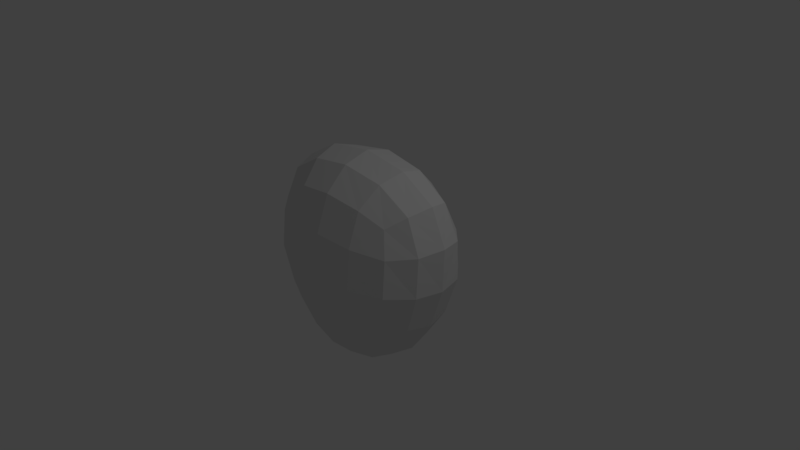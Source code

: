 # Source: chest.blend  (saved by Blender 2.79.7; exported with 4.5.12 LTS)
import bpy
from mathutils import Matrix  # noqa: F401  (used for matrix-valued properties, if any)

bpy.ops.wm.read_factory_settings(use_empty=True)
scene = bpy.context.scene
scene.name = 'Scene'

# ---- collections
col_collection_1 = bpy.data.collections.new('Collection 1'); scene.collection.children.link(col_collection_1)

# ---- materials (node trees are filled in below, after node groups)
mat_material = bpy.data.materials.new('Material')
mat_material.alpha_threshold = 0.0
mat_material.use_transparent_shadow = False
mat_material.roughness = 0.5
mat_material.line_color = (0.0, 0.0, 0.0, 1.0)

# ---- material node trees

# ---- world
world_world = bpy.data.worlds.new('World'); scene.world = world_world
world_world.color = (0.05088, 0.05088, 0.05088)
world_world.use_sun_shadow = False
world_world.sun_shadow_jitter_overblur = 0.0

# ---- cameras
cam_camera = bpy.data.cameras.new('Camera')
cam_camera.clip_end = 100.0
cam_camera.lens = 35.0
cam_camera.sensor_width = 32.0
cam_camera.sensor_height = 18.0
cam_camera.ortho_scale = 7.314
cam_camera.dof.focus_distance = 0.0
cam_camera.dof.aperture_fstop = 128.0

# ---- lights
light_lamp = bpy.data.lights.new('Lamp', 'POINT')
light_lamp.transmission_factor = 0.0
light_lamp.cutoff_distance = 30.0
light_lamp.energy = 100.0
light_lamp.shadow_buffer_clip_start = 1.001
light_lamp.shadow_soft_size = 0.1
light_lamp.shadow_maximum_resolution = 0.006
light_lamp.use_absolute_resolution = True

# ---- meshes
me_cube = bpy.data.meshes.new('Cube')
me_cube.from_pydata([(5.402e-08, 1.006e-07, -0.8785), (0.4179, 1.49e-08, -0.8194), (-4.47e-08, -0.3507, -0.8194), (-0.4179, 1.565e-07, -0.8194), (1.341e-07, 0.3507, -0.8194), (0.3987, 0.3264, -0.7639), (0.3987, -0.3264, -0.7639), (-0.3987, -0.3264, -0.7639), (-0.3987, 0.3264, -0.7639), (-1.006e-07, -2.012e-07, 0.8785), (1.49e-07, 0.3507, 0.8194), (-0.6314, -6.706e-08, 0.8194), (-3.278e-07, -0.3507, 0.8194), (0.6314, -3.129e-07, 0.8194), (0.5778, 0.3264, 0.7639), (-0.5778, 0.3264, 0.7639), (-0.5778, -0.3264, 0.7639), (0.5778, -0.3264, 0.7639), (1.314, -2.985e-07, 0.0), (1.226, 0.3507, 0.0), (1.333, -3.725e-07, 0.3507), (1.226, -0.3507, 0.0), (1.119, -1.937e-07, -0.3507), (1.053, 0.3264, -0.3264), (1.232, 0.3264, 0.3264), (1.232, -0.3264, 0.3264), (1.053, -0.3264, -0.3264), (-4.373e-07, -0.8785, 0.0), (0.5246, -0.8194, 0.0), (-5.215e-07, -0.8194, 0.3507), (-0.5246, -0.8194, 0.0), (-3.055e-07, -0.8194, -0.3507), (0.4607, -0.7639, -0.3264), (0.5158, -0.7639, 0.3264), (-0.5158, -0.7639, 0.3264), (-0.4607, -0.7639, -0.3264), (-1.314, 1.811e-07, 0.0), (-1.226, -0.3507, 0.0), (-1.333, 1.341e-07, 0.3507), (-1.226, 0.3507, 0.0), (-1.119, 1.937e-07, -0.3507), (-1.053, -0.3264, -0.3264), (-1.232, -0.3264, 0.3264), (-1.232, 0.3264, 0.3264), (-1.053, 0.3264, -0.3264), (3.753e-07, 0.8785, 0.0), (0.5246, 0.8194, 0.0), (3.055e-07, 0.8194, -0.3507), (-0.5246, 0.8194, 0.0), (3.874e-07, 0.8194, 0.3507), (0.5158, 0.7639, 0.3264), (0.4607, 0.7639, -0.3264), (-0.4607, 0.7639, -0.3264), (-0.5158, 0.7639, 0.3264), (0.7617, 0.3021, -0.599), (0.8021, -8.196e-08, -0.6432), (0.7617, -0.3021, -0.599), (0.3951, 0.599, -0.599), (2.142e-07, 0.6432, -0.6432), (-0.3951, 0.599, -0.599), (0.8392, 0.599, -0.3021), (0.9623, 0.6432, 0.0), (0.9529, 0.599, 0.3021), (0.3951, -0.599, -0.599), (-1.621e-07, -0.6432, -0.6432), (-0.3951, -0.599, -0.599), (0.8392, -0.599, -0.3021), (0.9623, -0.6432, 0.0), (0.9529, -0.599, 0.3021), (-0.7617, -0.3021, -0.599), (-0.8021, 1.881e-07, -0.6432), (-0.7617, 0.3021, -0.599), (-0.8392, -0.599, -0.3021), (-0.9623, -0.6432, 0.0), (-0.9529, -0.599, 0.3021), (-0.8392, 0.599, -0.3021), (-0.9623, 0.6432, 0.0), (-0.9529, 0.599, 0.3021), (1.03, 0.3021, 0.599), (1.122, -3.837e-07, 0.6432), (1.03, -0.3021, 0.599), (0.5087, 0.599, 0.599), (3.166e-07, 0.6432, 0.6432), (-0.5087, 0.599, 0.599), (0.5087, -0.599, 0.599), (-4.899e-07, -0.6432, 0.6432), (-0.5087, -0.599, 0.599), (-1.03, -0.3021, 0.599), (-1.122, 5.402e-08, 0.6432), (-1.03, 0.3021, 0.599), (0.6746, 0.5093, -0.5093), (0.6746, -0.5093, -0.5093), (-0.6746, -0.5093, -0.5093), (-0.6746, 0.5093, -0.5093), (0.8491, 0.5093, 0.5093), (0.8491, -0.5093, 0.5093), (-0.8491, -0.5093, 0.5093), (-0.8491, 0.5093, 0.5093)], [], [(0, 4, 5, 1), (1, 5, 54, 55), (4, 58, 57, 5), (5, 57, 90, 54), (0, 1, 6, 2), (2, 6, 63, 64), (1, 55, 56, 6), (6, 56, 91, 63), (0, 2, 7, 3), (3, 7, 69, 70), (2, 64, 65, 7), (7, 65, 92, 69), (0, 3, 8, 4), (4, 8, 59, 58), (3, 70, 71, 8), (8, 71, 93, 59), (9, 13, 14, 10), (10, 14, 81, 82), (13, 79, 78, 14), (14, 78, 94, 81), (9, 10, 15, 11), (11, 15, 89, 88), (10, 82, 83, 15), (15, 83, 97, 89), (9, 11, 16, 12), (12, 16, 86, 85), (11, 88, 87, 16), (16, 87, 96, 86), (9, 12, 17, 13), (13, 17, 80, 79), (12, 85, 84, 17), (17, 84, 95, 80), (18, 22, 23, 19), (19, 23, 60, 61), (22, 55, 54, 23), (23, 54, 90, 60), (18, 19, 24, 20), (20, 24, 78, 79), (19, 61, 62, 24), (24, 62, 94, 78), (18, 20, 25, 21), (21, 25, 68, 67), (20, 79, 80, 25), (25, 80, 95, 68), (18, 21, 26, 22), (22, 26, 56, 55), (21, 67, 66, 26), (26, 66, 91, 56), (27, 31, 32, 28), (28, 32, 66, 67), (31, 64, 63, 32), (32, 63, 91, 66), (27, 28, 33, 29), (29, 33, 84, 85), (28, 67, 68, 33), (33, 68, 95, 84), (27, 29, 34, 30), (30, 34, 74, 73), (29, 85, 86, 34), (34, 86, 96, 74), (27, 30, 35, 31), (31, 35, 65, 64), (30, 73, 72, 35), (35, 72, 92, 65), (36, 40, 41, 37), (37, 41, 72, 73), (40, 70, 69, 41), (41, 69, 92, 72), (36, 37, 42, 38), (38, 42, 87, 88), (37, 73, 74, 42), (42, 74, 96, 87), (36, 38, 43, 39), (39, 43, 77, 76), (38, 88, 89, 43), (43, 89, 97, 77), (36, 39, 44, 40), (40, 44, 71, 70), (39, 76, 75, 44), (44, 75, 93, 71), (45, 49, 50, 46), (46, 50, 62, 61), (49, 82, 81, 50), (50, 81, 94, 62), (45, 46, 51, 47), (47, 51, 57, 58), (46, 61, 60, 51), (51, 60, 90, 57), (45, 47, 52, 48), (48, 52, 75, 76), (47, 58, 59, 52), (52, 59, 93, 75), (45, 48, 53, 49), (49, 53, 83, 82), (48, 76, 77, 53), (53, 77, 97, 83)])
me_cube.materials.append(mat_material)
me_cube.use_remesh_preserve_volume = False
me_cube.use_remesh_preserve_attributes = False
me_cube.use_mirror_vertex_groups = False
me_cube.update()

# ---- objects
ob_cube = bpy.data.objects.new('Cube', me_cube)
ob_lamp = bpy.data.objects.new('Lamp', light_lamp)
ob_camera = bpy.data.objects.new('Camera', cam_camera)

# ---- transforms, parenting, visibility, modifiers, constraints
ob_cube.location = (0.0, 0.0, 0.0)
ob_cube.scale = (1.0, 1.0, 1.633)
ob_cube.lock_rotations_4d = False
ob_cube.empty_display_type = 'ARROWS'
ob_cube.lineart.crease_threshold = 0.0
ob_lamp.location = (4.076, 1.005, 5.904)
ob_lamp.rotation_euler = (0.6503, 0.05522, 1.866)
ob_lamp.lock_rotations_4d = False
ob_lamp.empty_display_type = 'ARROWS'
ob_lamp.color = (0.0, 0.0, 0.0, 0.0)
ob_lamp.lineart.crease_threshold = 0.0
ob_camera.location = (7.481, -6.508, 5.344)
ob_camera.rotation_euler = (1.109, 0.0, 0.8149)
ob_camera.lock_rotations_4d = False
ob_camera.empty_display_type = 'ARROWS'
ob_camera.color = (0.0, 0.0, 0.0, 0.0)
ob_camera.display_type = 'WIRE'
ob_camera.lineart.crease_threshold = 0.0

# ---- collection membership
col_collection_1.objects.link(ob_cube)
col_collection_1.objects.link(ob_lamp)
col_collection_1.objects.link(ob_camera)

# ---- scene / render settings (as saved in the file)
scene.camera = ob_camera
scene.frame_start = 1; scene.frame_end = 250; scene.frame_set(1)
scene.render.engine = 'BLENDER_EEVEE_NEXT'
scene.render.resolution_percentage = 50
scene.render.dither_intensity = 0.0
scene.cycles.use_denoising = False
scene.cycles.samples = 128
scene.cycles.sampling_pattern = 'TABULATED_SOBOL'
scene.cycles.use_adaptive_sampling = False
scene.cycles.use_light_tree = False
scene.view_settings.view_transform = 'Standard'
bpy.context.view_layer.update()
